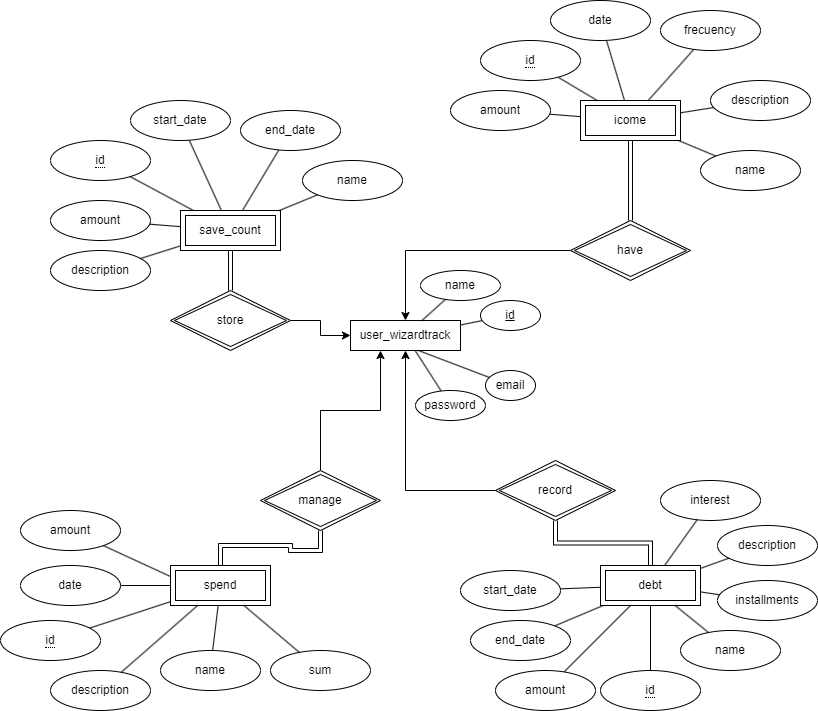

The diagram above was exported from draw.io. Its source (the exported page's mxGraphModel, read from the mxfile embedded in the PNG):
<mxGraphModel dx="1434" dy="879" grid="1" gridSize="10" guides="1" tooltips="1" connect="1" arrows="1" fold="1" page="1" pageScale="1" pageWidth="827" pageHeight="1169" math="0" shadow="0">
  <root>
    <mxCell id="0" />
    <mxCell id="1" parent="0" />
    <mxCell id="rqP4ETCM3Dvz9tbueCFZ-10" value="" style="rounded=0;orthogonalLoop=1;jettySize=auto;html=1;startArrow=none;startFill=0;endArrow=none;endFill=0;" edge="1" parent="1" source="rqP4ETCM3Dvz9tbueCFZ-3" target="rqP4ETCM3Dvz9tbueCFZ-9">
      <mxGeometry relative="1" as="geometry" />
    </mxCell>
    <mxCell id="rqP4ETCM3Dvz9tbueCFZ-3" value="user_wizardtrack" style="rounded=0;whiteSpace=wrap;html=1;" vertex="1" parent="1">
      <mxGeometry x="360" y="340" width="110" height="30" as="geometry" />
    </mxCell>
    <mxCell id="rqP4ETCM3Dvz9tbueCFZ-9" value="password" style="ellipse;whiteSpace=wrap;html=1;rounded=0;" vertex="1" parent="1">
      <mxGeometry x="425" y="410" width="70" height="30" as="geometry" />
    </mxCell>
    <mxCell id="rqP4ETCM3Dvz9tbueCFZ-16" style="rounded=0;orthogonalLoop=1;jettySize=auto;html=1;startArrow=none;startFill=0;endArrow=none;endFill=0;" edge="1" parent="1" source="rqP4ETCM3Dvz9tbueCFZ-12">
      <mxGeometry relative="1" as="geometry">
        <mxPoint x="428" y="370" as="targetPoint" />
      </mxGeometry>
    </mxCell>
    <mxCell id="rqP4ETCM3Dvz9tbueCFZ-12" value="email" style="ellipse;whiteSpace=wrap;html=1;rounded=0;" vertex="1" parent="1">
      <mxGeometry x="495" y="390" width="50" height="30" as="geometry" />
    </mxCell>
    <mxCell id="rqP4ETCM3Dvz9tbueCFZ-15" style="rounded=0;orthogonalLoop=1;jettySize=auto;html=1;startArrow=none;startFill=0;endArrow=none;endFill=0;" edge="1" parent="1" source="rqP4ETCM3Dvz9tbueCFZ-13" target="rqP4ETCM3Dvz9tbueCFZ-3">
      <mxGeometry relative="1" as="geometry" />
    </mxCell>
    <mxCell id="rqP4ETCM3Dvz9tbueCFZ-13" value="name" style="ellipse;whiteSpace=wrap;html=1;rounded=0;" vertex="1" parent="1">
      <mxGeometry x="430" y="290" width="80" height="30" as="geometry" />
    </mxCell>
    <mxCell id="rqP4ETCM3Dvz9tbueCFZ-17" style="rounded=0;orthogonalLoop=1;jettySize=auto;html=1;endArrow=none;endFill=0;" edge="1" parent="1" source="rqP4ETCM3Dvz9tbueCFZ-14" target="rqP4ETCM3Dvz9tbueCFZ-3">
      <mxGeometry relative="1" as="geometry" />
    </mxCell>
    <mxCell id="rqP4ETCM3Dvz9tbueCFZ-14" value="&lt;u&gt;id&lt;/u&gt;" style="ellipse;whiteSpace=wrap;html=1;rounded=0;" vertex="1" parent="1">
      <mxGeometry x="490" y="320" width="60" height="30" as="geometry" />
    </mxCell>
    <mxCell id="rqP4ETCM3Dvz9tbueCFZ-96" style="edgeStyle=orthogonalEdgeStyle;rounded=0;orthogonalLoop=1;jettySize=auto;html=1;endArrow=none;endFill=0;shape=link;" edge="1" parent="1" source="rqP4ETCM3Dvz9tbueCFZ-21" target="rqP4ETCM3Dvz9tbueCFZ-95">
      <mxGeometry relative="1" as="geometry" />
    </mxCell>
    <mxCell id="rqP4ETCM3Dvz9tbueCFZ-21" value="icome" style="shape=ext;margin=3;double=1;whiteSpace=wrap;html=1;align=center;" vertex="1" parent="1">
      <mxGeometry x="590" y="120" width="100" height="40" as="geometry" />
    </mxCell>
    <mxCell id="rqP4ETCM3Dvz9tbueCFZ-24" style="edgeStyle=none;rounded=0;orthogonalLoop=1;jettySize=auto;html=1;endArrow=none;endFill=0;" edge="1" parent="1" source="rqP4ETCM3Dvz9tbueCFZ-22" target="rqP4ETCM3Dvz9tbueCFZ-21">
      <mxGeometry relative="1" as="geometry" />
    </mxCell>
    <mxCell id="rqP4ETCM3Dvz9tbueCFZ-22" value="&lt;span style=&quot;border-bottom: 1px dotted&quot;&gt;id&lt;/span&gt;" style="ellipse;whiteSpace=wrap;html=1;align=center;" vertex="1" parent="1">
      <mxGeometry x="490" y="60" width="100" height="40" as="geometry" />
    </mxCell>
    <mxCell id="rqP4ETCM3Dvz9tbueCFZ-25" style="edgeStyle=none;rounded=0;orthogonalLoop=1;jettySize=auto;html=1;endArrow=none;endFill=0;" edge="1" parent="1" source="rqP4ETCM3Dvz9tbueCFZ-26" target="rqP4ETCM3Dvz9tbueCFZ-27">
      <mxGeometry relative="1" as="geometry">
        <mxPoint x="620" y="590" as="targetPoint" />
      </mxGeometry>
    </mxCell>
    <mxCell id="rqP4ETCM3Dvz9tbueCFZ-26" value="&lt;span style=&quot;border-bottom: 1px dotted&quot;&gt;id&lt;/span&gt;" style="ellipse;whiteSpace=wrap;html=1;align=center;" vertex="1" parent="1">
      <mxGeometry x="610" y="690" width="100" height="40" as="geometry" />
    </mxCell>
    <mxCell id="rqP4ETCM3Dvz9tbueCFZ-98" style="edgeStyle=orthogonalEdgeStyle;shape=link;rounded=0;orthogonalLoop=1;jettySize=auto;html=1;" edge="1" parent="1" source="rqP4ETCM3Dvz9tbueCFZ-27" target="rqP4ETCM3Dvz9tbueCFZ-99">
      <mxGeometry relative="1" as="geometry">
        <mxPoint x="580" y="520" as="targetPoint" />
      </mxGeometry>
    </mxCell>
    <mxCell id="rqP4ETCM3Dvz9tbueCFZ-27" value="debt" style="shape=ext;margin=3;double=1;whiteSpace=wrap;html=1;align=center;" vertex="1" parent="1">
      <mxGeometry x="610" y="585" width="100" height="40" as="geometry" />
    </mxCell>
    <mxCell id="rqP4ETCM3Dvz9tbueCFZ-101" style="edgeStyle=orthogonalEdgeStyle;shape=link;rounded=0;orthogonalLoop=1;jettySize=auto;html=1;" edge="1" parent="1" source="rqP4ETCM3Dvz9tbueCFZ-28" target="rqP4ETCM3Dvz9tbueCFZ-100">
      <mxGeometry relative="1" as="geometry" />
    </mxCell>
    <mxCell id="rqP4ETCM3Dvz9tbueCFZ-28" value="spend" style="shape=ext;margin=3;double=1;whiteSpace=wrap;html=1;align=center;" vertex="1" parent="1">
      <mxGeometry x="180" y="585" width="100" height="40" as="geometry" />
    </mxCell>
    <mxCell id="rqP4ETCM3Dvz9tbueCFZ-103" style="edgeStyle=orthogonalEdgeStyle;shape=link;rounded=0;orthogonalLoop=1;jettySize=auto;html=1;" edge="1" parent="1" source="rqP4ETCM3Dvz9tbueCFZ-30" target="rqP4ETCM3Dvz9tbueCFZ-102">
      <mxGeometry relative="1" as="geometry" />
    </mxCell>
    <mxCell id="rqP4ETCM3Dvz9tbueCFZ-30" value="save_count" style="shape=ext;margin=3;double=1;whiteSpace=wrap;html=1;align=center;" vertex="1" parent="1">
      <mxGeometry x="190" y="230" width="100" height="40" as="geometry" />
    </mxCell>
    <mxCell id="rqP4ETCM3Dvz9tbueCFZ-31" style="edgeStyle=none;rounded=0;orthogonalLoop=1;jettySize=auto;html=1;endArrow=none;endFill=0;" edge="1" parent="1" source="rqP4ETCM3Dvz9tbueCFZ-32" target="rqP4ETCM3Dvz9tbueCFZ-28">
      <mxGeometry relative="1" as="geometry">
        <mxPoint x="259.99777777777786" y="640" as="targetPoint" />
      </mxGeometry>
    </mxCell>
    <mxCell id="rqP4ETCM3Dvz9tbueCFZ-32" value="&lt;span style=&quot;border-bottom: 1px dotted&quot;&gt;id&lt;/span&gt;" style="ellipse;whiteSpace=wrap;html=1;align=center;" vertex="1" parent="1">
      <mxGeometry x="10.000000000000028" y="640" width="100" height="40" as="geometry" />
    </mxCell>
    <mxCell id="rqP4ETCM3Dvz9tbueCFZ-33" style="edgeStyle=none;rounded=0;orthogonalLoop=1;jettySize=auto;html=1;endArrow=none;endFill=0;" edge="1" parent="1" source="rqP4ETCM3Dvz9tbueCFZ-34" target="rqP4ETCM3Dvz9tbueCFZ-30">
      <mxGeometry relative="1" as="geometry">
        <mxPoint x="189.99529411764706" y="90" as="targetPoint" />
      </mxGeometry>
    </mxCell>
    <mxCell id="rqP4ETCM3Dvz9tbueCFZ-34" value="&lt;span style=&quot;border-bottom: 1px dotted&quot;&gt;id&lt;/span&gt;" style="ellipse;whiteSpace=wrap;html=1;align=center;" vertex="1" parent="1">
      <mxGeometry x="60" y="160" width="100" height="40" as="geometry" />
    </mxCell>
    <mxCell id="rqP4ETCM3Dvz9tbueCFZ-39" style="edgeStyle=none;rounded=0;orthogonalLoop=1;jettySize=auto;html=1;endArrow=none;endFill=0;" edge="1" parent="1" source="rqP4ETCM3Dvz9tbueCFZ-37" target="rqP4ETCM3Dvz9tbueCFZ-30">
      <mxGeometry relative="1" as="geometry" />
    </mxCell>
    <mxCell id="rqP4ETCM3Dvz9tbueCFZ-37" value="amount" style="ellipse;whiteSpace=wrap;html=1;align=center;" vertex="1" parent="1">
      <mxGeometry x="60" y="220" width="100" height="40" as="geometry" />
    </mxCell>
    <mxCell id="rqP4ETCM3Dvz9tbueCFZ-40" style="edgeStyle=none;rounded=0;orthogonalLoop=1;jettySize=auto;html=1;endArrow=none;endFill=0;" edge="1" parent="1" source="rqP4ETCM3Dvz9tbueCFZ-38" target="rqP4ETCM3Dvz9tbueCFZ-30">
      <mxGeometry relative="1" as="geometry" />
    </mxCell>
    <mxCell id="rqP4ETCM3Dvz9tbueCFZ-38" value="start_date" style="ellipse;whiteSpace=wrap;html=1;align=center;" vertex="1" parent="1">
      <mxGeometry x="140" y="120" width="100" height="40" as="geometry" />
    </mxCell>
    <mxCell id="rqP4ETCM3Dvz9tbueCFZ-42" style="edgeStyle=none;rounded=0;orthogonalLoop=1;jettySize=auto;html=1;endArrow=none;endFill=0;" edge="1" parent="1" source="rqP4ETCM3Dvz9tbueCFZ-41" target="rqP4ETCM3Dvz9tbueCFZ-30">
      <mxGeometry relative="1" as="geometry" />
    </mxCell>
    <mxCell id="rqP4ETCM3Dvz9tbueCFZ-41" value="end_date" style="ellipse;whiteSpace=wrap;html=1;align=center;" vertex="1" parent="1">
      <mxGeometry x="250" y="130" width="100" height="40" as="geometry" />
    </mxCell>
    <mxCell id="rqP4ETCM3Dvz9tbueCFZ-43" style="edgeStyle=none;rounded=0;orthogonalLoop=1;jettySize=auto;html=1;endArrow=none;endFill=0;" edge="1" parent="1" source="rqP4ETCM3Dvz9tbueCFZ-44" target="rqP4ETCM3Dvz9tbueCFZ-21">
      <mxGeometry relative="1" as="geometry">
        <mxPoint x="590" y="136" as="targetPoint" />
      </mxGeometry>
    </mxCell>
    <mxCell id="rqP4ETCM3Dvz9tbueCFZ-44" value="amount" style="ellipse;whiteSpace=wrap;html=1;align=center;" vertex="1" parent="1">
      <mxGeometry x="460" y="110" width="100" height="40" as="geometry" />
    </mxCell>
    <mxCell id="rqP4ETCM3Dvz9tbueCFZ-45" style="edgeStyle=none;rounded=0;orthogonalLoop=1;jettySize=auto;html=1;endArrow=none;endFill=0;" edge="1" parent="1" source="rqP4ETCM3Dvz9tbueCFZ-46" target="rqP4ETCM3Dvz9tbueCFZ-21">
      <mxGeometry relative="1" as="geometry">
        <mxPoint x="631" y="120" as="targetPoint" />
      </mxGeometry>
    </mxCell>
    <mxCell id="rqP4ETCM3Dvz9tbueCFZ-46" value="date" style="ellipse;whiteSpace=wrap;html=1;align=center;" vertex="1" parent="1">
      <mxGeometry x="560" y="20" width="100" height="40" as="geometry" />
    </mxCell>
    <mxCell id="rqP4ETCM3Dvz9tbueCFZ-49" style="edgeStyle=none;rounded=0;orthogonalLoop=1;jettySize=auto;html=1;endArrow=none;endFill=0;" edge="1" parent="1" source="rqP4ETCM3Dvz9tbueCFZ-50" target="rqP4ETCM3Dvz9tbueCFZ-21">
      <mxGeometry relative="1" as="geometry">
        <mxPoint x="774" y="130" as="targetPoint" />
      </mxGeometry>
    </mxCell>
    <mxCell id="rqP4ETCM3Dvz9tbueCFZ-50" value="frecuency" style="ellipse;whiteSpace=wrap;html=1;align=center;" vertex="1" parent="1">
      <mxGeometry x="670" y="30" width="100" height="40" as="geometry" />
    </mxCell>
    <mxCell id="rqP4ETCM3Dvz9tbueCFZ-51" value="description" style="ellipse;whiteSpace=wrap;html=1;align=center;" vertex="1" parent="1">
      <mxGeometry x="720" y="100" width="100" height="40" as="geometry" />
    </mxCell>
    <mxCell id="rqP4ETCM3Dvz9tbueCFZ-54" style="edgeStyle=none;rounded=0;orthogonalLoop=1;jettySize=auto;html=1;endArrow=none;endFill=0;" edge="1" parent="1" source="rqP4ETCM3Dvz9tbueCFZ-51" target="rqP4ETCM3Dvz9tbueCFZ-21">
      <mxGeometry relative="1" as="geometry">
        <mxPoint x="668" y="130" as="targetPoint" />
        <mxPoint x="713" y="79" as="sourcePoint" />
      </mxGeometry>
    </mxCell>
    <mxCell id="rqP4ETCM3Dvz9tbueCFZ-56" style="edgeStyle=none;rounded=0;orthogonalLoop=1;jettySize=auto;html=1;endArrow=none;endFill=0;" edge="1" parent="1" source="rqP4ETCM3Dvz9tbueCFZ-57">
      <mxGeometry relative="1" as="geometry">
        <mxPoint x="180" y="596" as="targetPoint" />
      </mxGeometry>
    </mxCell>
    <mxCell id="rqP4ETCM3Dvz9tbueCFZ-57" value="amount" style="ellipse;whiteSpace=wrap;html=1;align=center;" vertex="1" parent="1">
      <mxGeometry x="30" y="530" width="100" height="40" as="geometry" />
    </mxCell>
    <mxCell id="rqP4ETCM3Dvz9tbueCFZ-58" style="edgeStyle=none;rounded=0;orthogonalLoop=1;jettySize=auto;html=1;endArrow=none;endFill=0;" edge="1" parent="1" source="rqP4ETCM3Dvz9tbueCFZ-59" target="rqP4ETCM3Dvz9tbueCFZ-28">
      <mxGeometry relative="1" as="geometry">
        <mxPoint x="224" y="580" as="targetPoint" />
      </mxGeometry>
    </mxCell>
    <mxCell id="rqP4ETCM3Dvz9tbueCFZ-59" value="date" style="ellipse;whiteSpace=wrap;html=1;align=center;" vertex="1" parent="1">
      <mxGeometry x="30" y="585" width="100" height="40" as="geometry" />
    </mxCell>
    <mxCell id="rqP4ETCM3Dvz9tbueCFZ-62" value="description" style="ellipse;whiteSpace=wrap;html=1;align=center;" vertex="1" parent="1">
      <mxGeometry x="60" y="690" width="100" height="40" as="geometry" />
    </mxCell>
    <mxCell id="rqP4ETCM3Dvz9tbueCFZ-63" style="edgeStyle=none;rounded=0;orthogonalLoop=1;jettySize=auto;html=1;endArrow=none;endFill=0;" edge="1" parent="1" source="rqP4ETCM3Dvz9tbueCFZ-62" target="rqP4ETCM3Dvz9tbueCFZ-28">
      <mxGeometry relative="1" as="geometry">
        <mxPoint x="280" y="592" as="targetPoint" />
        <mxPoint x="303" y="539" as="sourcePoint" />
      </mxGeometry>
    </mxCell>
    <mxCell id="rqP4ETCM3Dvz9tbueCFZ-64" value="name" style="ellipse;whiteSpace=wrap;html=1;align=center;" vertex="1" parent="1">
      <mxGeometry x="710" y="170" width="100" height="40" as="geometry" />
    </mxCell>
    <mxCell id="rqP4ETCM3Dvz9tbueCFZ-65" style="edgeStyle=none;rounded=0;orthogonalLoop=1;jettySize=auto;html=1;endArrow=none;endFill=0;" edge="1" parent="1" source="rqP4ETCM3Dvz9tbueCFZ-64" target="rqP4ETCM3Dvz9tbueCFZ-21">
      <mxGeometry relative="1" as="geometry">
        <mxPoint x="680" y="202" as="targetPoint" />
        <mxPoint x="703" y="149" as="sourcePoint" />
      </mxGeometry>
    </mxCell>
    <mxCell id="rqP4ETCM3Dvz9tbueCFZ-66" value="name" style="ellipse;whiteSpace=wrap;html=1;align=center;" vertex="1" parent="1">
      <mxGeometry x="170" y="670" width="100" height="40" as="geometry" />
    </mxCell>
    <mxCell id="rqP4ETCM3Dvz9tbueCFZ-67" style="edgeStyle=none;rounded=0;orthogonalLoop=1;jettySize=auto;html=1;endArrow=none;endFill=0;" edge="1" parent="1" source="rqP4ETCM3Dvz9tbueCFZ-66" target="rqP4ETCM3Dvz9tbueCFZ-28">
      <mxGeometry relative="1" as="geometry">
        <mxPoint x="300" y="682" as="targetPoint" />
        <mxPoint x="323" y="629" as="sourcePoint" />
      </mxGeometry>
    </mxCell>
    <mxCell id="rqP4ETCM3Dvz9tbueCFZ-69" value="sum" style="ellipse;whiteSpace=wrap;html=1;align=center;" vertex="1" parent="1">
      <mxGeometry x="280" y="670" width="100" height="40" as="geometry" />
    </mxCell>
    <mxCell id="rqP4ETCM3Dvz9tbueCFZ-70" style="edgeStyle=none;rounded=0;orthogonalLoop=1;jettySize=auto;html=1;endArrow=none;endFill=0;" edge="1" parent="1" source="rqP4ETCM3Dvz9tbueCFZ-69" target="rqP4ETCM3Dvz9tbueCFZ-28">
      <mxGeometry relative="1" as="geometry">
        <mxPoint x="340" y="602" as="targetPoint" />
        <mxPoint x="363" y="549" as="sourcePoint" />
      </mxGeometry>
    </mxCell>
    <mxCell id="rqP4ETCM3Dvz9tbueCFZ-73" style="edgeStyle=none;rounded=0;orthogonalLoop=1;jettySize=auto;html=1;endArrow=none;endFill=0;" edge="1" parent="1" source="rqP4ETCM3Dvz9tbueCFZ-74" target="rqP4ETCM3Dvz9tbueCFZ-27">
      <mxGeometry relative="1" as="geometry">
        <mxPoint x="580" y="556" as="targetPoint" />
      </mxGeometry>
    </mxCell>
    <mxCell id="rqP4ETCM3Dvz9tbueCFZ-74" value="amount" style="ellipse;whiteSpace=wrap;html=1;align=center;" vertex="1" parent="1">
      <mxGeometry x="505" y="690" width="100" height="40" as="geometry" />
    </mxCell>
    <mxCell id="rqP4ETCM3Dvz9tbueCFZ-75" style="edgeStyle=none;rounded=0;orthogonalLoop=1;jettySize=auto;html=1;endArrow=none;endFill=0;" edge="1" parent="1" source="rqP4ETCM3Dvz9tbueCFZ-76" target="rqP4ETCM3Dvz9tbueCFZ-27">
      <mxGeometry relative="1" as="geometry">
        <mxPoint x="621" y="540" as="targetPoint" />
      </mxGeometry>
    </mxCell>
    <mxCell id="rqP4ETCM3Dvz9tbueCFZ-76" value="start_date" style="ellipse;whiteSpace=wrap;html=1;align=center;" vertex="1" parent="1">
      <mxGeometry x="470" y="590" width="100" height="40" as="geometry" />
    </mxCell>
    <mxCell id="rqP4ETCM3Dvz9tbueCFZ-77" style="edgeStyle=none;rounded=0;orthogonalLoop=1;jettySize=auto;html=1;endArrow=none;endFill=0;" edge="1" parent="1" source="rqP4ETCM3Dvz9tbueCFZ-78" target="rqP4ETCM3Dvz9tbueCFZ-27">
      <mxGeometry relative="1" as="geometry">
        <mxPoint x="642" y="540" as="targetPoint" />
      </mxGeometry>
    </mxCell>
    <mxCell id="rqP4ETCM3Dvz9tbueCFZ-78" value="end_date" style="ellipse;whiteSpace=wrap;html=1;align=center;" vertex="1" parent="1">
      <mxGeometry x="480" y="640" width="100" height="40" as="geometry" />
    </mxCell>
    <mxCell id="rqP4ETCM3Dvz9tbueCFZ-79" value="name" style="ellipse;whiteSpace=wrap;html=1;align=center;" vertex="1" parent="1">
      <mxGeometry x="312" y="180" width="100" height="40" as="geometry" />
    </mxCell>
    <mxCell id="rqP4ETCM3Dvz9tbueCFZ-80" style="edgeStyle=none;rounded=0;orthogonalLoop=1;jettySize=auto;html=1;endArrow=none;endFill=0;" edge="1" parent="1" source="rqP4ETCM3Dvz9tbueCFZ-79" target="rqP4ETCM3Dvz9tbueCFZ-30">
      <mxGeometry relative="1" as="geometry">
        <mxPoint x="250" y="186.17283950617275" as="targetPoint" />
        <mxPoint x="305" y="159" as="sourcePoint" />
      </mxGeometry>
    </mxCell>
    <mxCell id="rqP4ETCM3Dvz9tbueCFZ-82" value="name" style="ellipse;whiteSpace=wrap;html=1;align=center;" vertex="1" parent="1">
      <mxGeometry x="690" y="650" width="100" height="40" as="geometry" />
    </mxCell>
    <mxCell id="rqP4ETCM3Dvz9tbueCFZ-83" style="edgeStyle=none;rounded=0;orthogonalLoop=1;jettySize=auto;html=1;endArrow=none;endFill=0;" edge="1" parent="1" source="rqP4ETCM3Dvz9tbueCFZ-82" target="rqP4ETCM3Dvz9tbueCFZ-27">
      <mxGeometry relative="1" as="geometry">
        <mxPoint x="690" y="460" as="targetPoint" />
        <mxPoint x="705" y="449" as="sourcePoint" />
      </mxGeometry>
    </mxCell>
    <mxCell id="rqP4ETCM3Dvz9tbueCFZ-86" value="description" style="ellipse;whiteSpace=wrap;html=1;align=center;" vertex="1" parent="1">
      <mxGeometry x="727" y="545" width="100" height="40" as="geometry" />
    </mxCell>
    <mxCell id="rqP4ETCM3Dvz9tbueCFZ-87" style="edgeStyle=none;rounded=0;orthogonalLoop=1;jettySize=auto;html=1;endArrow=none;endFill=0;" edge="1" parent="1" source="rqP4ETCM3Dvz9tbueCFZ-86" target="rqP4ETCM3Dvz9tbueCFZ-27">
      <mxGeometry relative="1" as="geometry">
        <mxPoint x="680" y="522" as="targetPoint" />
        <mxPoint x="703" y="469" as="sourcePoint" />
      </mxGeometry>
    </mxCell>
    <mxCell id="rqP4ETCM3Dvz9tbueCFZ-90" value="interest" style="ellipse;whiteSpace=wrap;html=1;align=center;" vertex="1" parent="1">
      <mxGeometry x="670" y="500" width="100" height="40" as="geometry" />
    </mxCell>
    <mxCell id="rqP4ETCM3Dvz9tbueCFZ-91" style="edgeStyle=none;rounded=0;orthogonalLoop=1;jettySize=auto;html=1;endArrow=none;endFill=0;" edge="1" parent="1" source="rqP4ETCM3Dvz9tbueCFZ-90" target="rqP4ETCM3Dvz9tbueCFZ-27">
      <mxGeometry relative="1" as="geometry">
        <mxPoint x="660" y="432" as="targetPoint" />
        <mxPoint x="683" y="379" as="sourcePoint" />
      </mxGeometry>
    </mxCell>
    <mxCell id="rqP4ETCM3Dvz9tbueCFZ-92" value="installments" style="ellipse;whiteSpace=wrap;html=1;align=center;" vertex="1" parent="1">
      <mxGeometry x="727" y="600" width="100" height="40" as="geometry" />
    </mxCell>
    <mxCell id="rqP4ETCM3Dvz9tbueCFZ-93" style="edgeStyle=none;rounded=0;orthogonalLoop=1;jettySize=auto;html=1;endArrow=none;endFill=0;" edge="1" parent="1" source="rqP4ETCM3Dvz9tbueCFZ-92" target="rqP4ETCM3Dvz9tbueCFZ-27">
      <mxGeometry relative="1" as="geometry">
        <mxPoint x="840.0015730337079" y="907.5" as="targetPoint" />
        <mxPoint x="926.26" y="441.5" as="sourcePoint" />
      </mxGeometry>
    </mxCell>
    <mxCell id="rqP4ETCM3Dvz9tbueCFZ-106" style="edgeStyle=orthogonalEdgeStyle;rounded=0;orthogonalLoop=1;jettySize=auto;html=1;" edge="1" parent="1" source="rqP4ETCM3Dvz9tbueCFZ-95" target="rqP4ETCM3Dvz9tbueCFZ-3">
      <mxGeometry relative="1" as="geometry" />
    </mxCell>
    <mxCell id="rqP4ETCM3Dvz9tbueCFZ-95" value="have" style="shape=rhombus;double=1;perimeter=rhombusPerimeter;whiteSpace=wrap;html=1;align=center;" vertex="1" parent="1">
      <mxGeometry x="580" y="240" width="120" height="60" as="geometry" />
    </mxCell>
    <mxCell id="rqP4ETCM3Dvz9tbueCFZ-107" style="edgeStyle=orthogonalEdgeStyle;rounded=0;orthogonalLoop=1;jettySize=auto;html=1;" edge="1" parent="1" source="rqP4ETCM3Dvz9tbueCFZ-99" target="rqP4ETCM3Dvz9tbueCFZ-3">
      <mxGeometry relative="1" as="geometry" />
    </mxCell>
    <mxCell id="rqP4ETCM3Dvz9tbueCFZ-99" value="record" style="shape=rhombus;double=1;perimeter=rhombusPerimeter;whiteSpace=wrap;html=1;align=center;" vertex="1" parent="1">
      <mxGeometry x="505" y="480" width="120" height="60" as="geometry" />
    </mxCell>
    <mxCell id="rqP4ETCM3Dvz9tbueCFZ-104" style="edgeStyle=orthogonalEdgeStyle;rounded=0;orthogonalLoop=1;jettySize=auto;html=1;" edge="1" parent="1" source="rqP4ETCM3Dvz9tbueCFZ-100" target="rqP4ETCM3Dvz9tbueCFZ-3">
      <mxGeometry relative="1" as="geometry">
        <Array as="points">
          <mxPoint x="330" y="430" />
          <mxPoint x="390" y="430" />
        </Array>
      </mxGeometry>
    </mxCell>
    <mxCell id="rqP4ETCM3Dvz9tbueCFZ-100" value="manage" style="shape=rhombus;double=1;perimeter=rhombusPerimeter;whiteSpace=wrap;html=1;align=center;" vertex="1" parent="1">
      <mxGeometry x="270" y="490" width="120" height="60" as="geometry" />
    </mxCell>
    <mxCell id="rqP4ETCM3Dvz9tbueCFZ-105" style="edgeStyle=orthogonalEdgeStyle;rounded=0;orthogonalLoop=1;jettySize=auto;html=1;" edge="1" parent="1" source="rqP4ETCM3Dvz9tbueCFZ-102" target="rqP4ETCM3Dvz9tbueCFZ-3">
      <mxGeometry relative="1" as="geometry" />
    </mxCell>
    <mxCell id="rqP4ETCM3Dvz9tbueCFZ-102" value="store" style="shape=rhombus;double=1;perimeter=rhombusPerimeter;whiteSpace=wrap;html=1;align=center;" vertex="1" parent="1">
      <mxGeometry x="180" y="310" width="120" height="60" as="geometry" />
    </mxCell>
    <mxCell id="ehad8PBqYJ3MoWQBAmXN-1" value="description" style="ellipse;whiteSpace=wrap;html=1;align=center;" vertex="1" parent="1">
      <mxGeometry x="60" y="270" width="100" height="40" as="geometry" />
    </mxCell>
    <mxCell id="ehad8PBqYJ3MoWQBAmXN-2" style="edgeStyle=none;rounded=0;orthogonalLoop=1;jettySize=auto;html=1;endArrow=none;endFill=0;" edge="1" parent="1" source="ehad8PBqYJ3MoWQBAmXN-1" target="rqP4ETCM3Dvz9tbueCFZ-30">
      <mxGeometry relative="1" as="geometry">
        <mxPoint x="37" y="320" as="targetPoint" />
        <mxPoint x="53" y="249" as="sourcePoint" />
      </mxGeometry>
    </mxCell>
  </root>
</mxGraphModel>